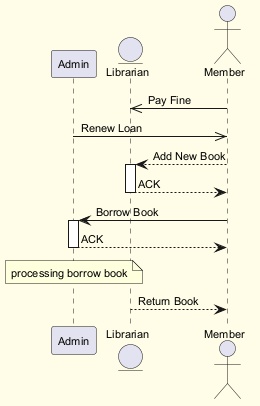

The diagram above was rendered by PlantUML. Its source (embedded in the PNG):
@startuml
skinparam backgroundColor #FFFDE7
skinparam classBackgroundColor #FFF9C4
skinparam classBorderColor #F57F17
skinparam defaultFontSize 11
participant "Admin" as A
entity "Librarian" as L
actor "Member" as M
M ->> L : Pay Fine
A ->> M : Renew Loan
M --> L : Add New Book
activate L
L --> M : ACK
deactivate L
M -> A : Borrow Book
activate A
A --> M : ACK
deactivate A
note over A : processing borrow book
L --> M : Return Book
@enduml